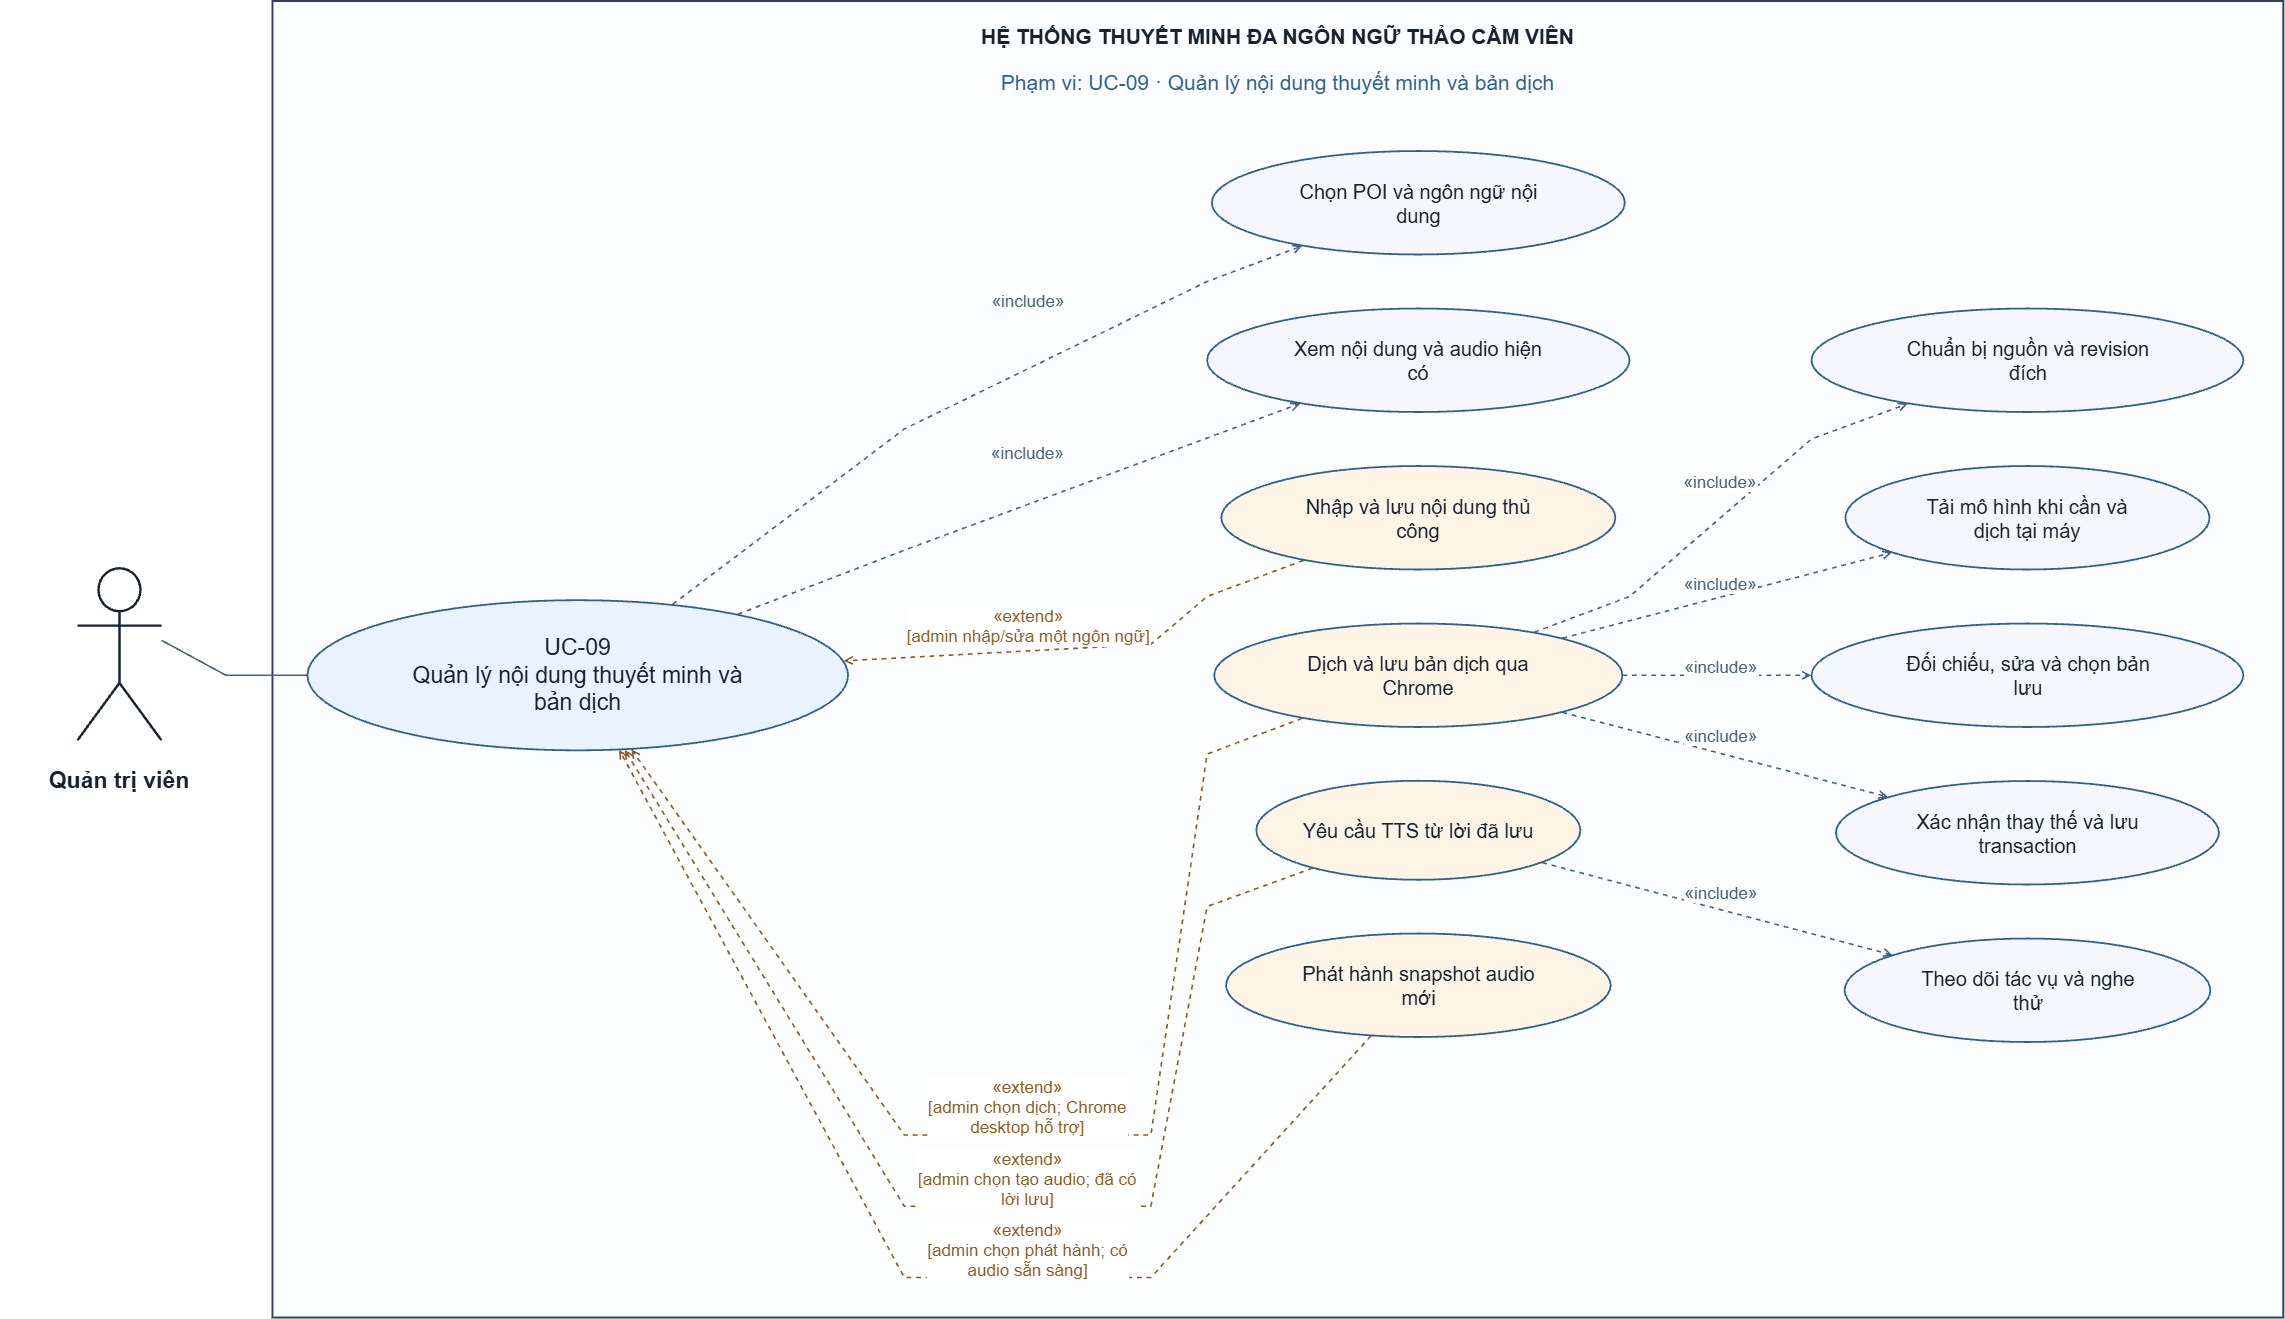

The diagram above was exported from draw.io. Its source (the exported page's mxGraphModel, read from the mxfile embedded in the PNG):
<mxGraphModel dx="2357" dy="1295" grid="1" gridSize="10" guides="1" tooltips="1" connect="1" arrows="1" fold="1" page="1" pageScale="1" pageWidth="827" pageHeight="1169" math="0" shadow="0">
  <root>
    <mxCell id="0" />
    <mxCell id="1" parent="0" />
    <mxCell id="boundary" parent="1" style="html=0;whiteSpace=wrap;fontFamily=Arial;fontColor=#182230;rounded=0;fillColor=#fcfdff;strokeColor=#344054;strokeWidth=2;" value="" vertex="1">
      <mxGeometry height="1316.5125" width="2010.8754999999996" x="317.24850000000004" y="170" as="geometry" />
    </mxCell>
    <mxCell id="system_name" parent="1" style="html=0;whiteSpace=wrap;fontFamily=Arial;fontColor=#182230;text;align=center;verticalAlign=middle;fontSize=21;fontColor=#182230;fontStyle=1;" value="HỆ THỐNG THUYẾT MINH ĐA NGÔN NGỮ THẢO CẦM VIÊN" vertex="1">
      <mxGeometry height="40" width="1970.8754999999996" x="337.24850000000004" y="185" as="geometry" />
    </mxCell>
    <mxCell id="scope" parent="1" style="html=0;whiteSpace=wrap;fontFamily=Arial;fontColor=#182230;text;align=center;verticalAlign=middle;fontSize=21;fontColor=#315f91;fontStyle=0;" value="Phạm vi: UC-09 · Quản lý nội dung thuyết minh và bản dịch" vertex="1">
      <mxGeometry height="38" width="1970.8754999999996" x="337.24850000000004" y="232" as="geometry" />
    </mxCell>
    <mxCell id="actor_main" edge="1" parent="1" source="actor" style="edgeStyle=none;rounded=0;html=0;fontFamily=Arial;fontSize=17;strokeColor=#47627d;fontColor=#47627d;strokeWidth=1.6;labelBackgroundColor=#ffffff;startArrow=none;endArrow=none;endFill=0;exitPerimeter=0;entryPerimeter=0;exitX=1;exitY=0.4186046511627907;entryX=0;entryY=0.5;" target="main" value="">
      <mxGeometry relative="1" as="geometry">
        <Array as="points">
          <mxPoint x="206.25" y="809.26" />
          <mxPoint x="270.69" y="844.26" />
          <mxPoint x="310.34" y="844.26" />
          <mxPoint x="351.89" y="844.26" />
          <mxPoint x="351.89" y="844.26" />
        </Array>
      </mxGeometry>
    </mxCell>
    <mxCell id="r0" edge="1" parent="1" source="main" style="edgeStyle=none;rounded=0;html=0;fontFamily=Arial;fontSize=17;strokeColor=#47627d;fontColor=#47627d;strokeWidth=1.6;labelBackgroundColor=#ffffff;startArrow=none;endArrow=open;endFill=0;exitPerimeter=0;entryPerimeter=0;exitX=0.6755447158080881;exitY=0.027937573239586837;entryX=0.21904329397517408;entryY=0.9159904557661467;dashed=1;" target="context" value="«include»">
      <mxGeometry relative="1" as="geometry">
        <mxPoint x="56.77122935668763" y="-96.64009241379102" as="offset" />
        <Array as="points">
          <mxPoint x="717.45" y="773.36" />
          <mxPoint x="813.55" y="700.62" />
          <mxPoint x="949.1" y="598.01" />
          <mxPoint x="1251.94" y="450.51" />
          <mxPoint x="1291.14" y="435.81" />
          <mxPoint x="1335.65" y="419.1" />
          <mxPoint x="1347.12" y="414.83" />
        </Array>
      </mxGeometry>
    </mxCell>
    <mxCell id="r1" edge="1" parent="1" source="main" style="edgeStyle=none;rounded=0;html=0;fontFamily=Arial;fontSize=17;strokeColor=#47627d;fontColor=#47627d;strokeWidth=1.6;labelBackgroundColor=#ffffff;startArrow=none;endArrow=open;endFill=0;exitPerimeter=0;entryPerimeter=0;exitX=0.7961276574491817;exitY=0.09360352082667506;entryX=0.22001430117226972;entryY=0.9187677505361391;dashed=1;" target="show" value="«include»">
      <mxGeometry relative="1" as="geometry">
        <mxPoint x="9.008182802953115" y="-56.70746414611415" as="offset" />
        <Array as="points">
          <mxPoint x="782.64" y="783.23" />
          <mxPoint x="865.21" y="751.5" />
          <mxPoint x="949.1" y="719.26" />
          <mxPoint x="1181.28" y="633.24" />
          <mxPoint x="1333.16" y="576.95" />
          <mxPoint x="1344.88" y="572.61" />
        </Array>
      </mxGeometry>
    </mxCell>
    <mxCell id="r2" edge="1" parent="1" source="edit" style="edgeStyle=none;rounded=0;html=0;fontFamily=Arial;fontSize=17;strokeColor=#8a5b22;fontColor=#8a5b22;strokeWidth=1.6;labelBackgroundColor=#ffffff;startArrow=none;endArrow=open;endFill=0;exitPerimeter=0;entryPerimeter=0;exitX=0.20858078270138558;exitY=0.9115226337448553;entryX=0.9917656764760832;entryY=0.4045388569297967;dashed=1;" target="main" value="«extend»&#10;[admin nhập/sửa một ngôn ngữ]">
      <mxGeometry relative="1" as="geometry">
        <mxPoint x="-57.878754751302495" y="-23.04534558775083" as="offset" />
        <Array as="points">
          <mxPoint x="1348.3" y="729.36" />
          <mxPoint x="1298.84" y="747.93" />
          <mxPoint x="1251.94" y="765.51" />
          <mxPoint x="1195.69" y="813.26" />
          <mxPoint x="1046.91" y="821.33" />
          <mxPoint x="901.14" y="829.23" />
          <mxPoint x="888.4" y="829.93" />
        </Array>
      </mxGeometry>
    </mxCell>
    <mxCell id="r3" edge="1" parent="1" source="chrome" style="edgeStyle=none;rounded=0;html=0;fontFamily=Arial;fontSize=17;strokeColor=#8a5b22;fontColor=#8a5b22;strokeWidth=1.6;labelBackgroundColor=#ffffff;startArrow=none;endArrow=open;endFill=0;exitPerimeter=0;entryPerimeter=0;exitX=0.2156745287988262;exitY=0.9159904557661472;entryX=0.5989866870883068;entryY=0.991787179077448;dashed=1;" target="main" value="«extend»&#10;[admin chọn dịch; Chrome&#10;desktop hỗ trợ]">
      <mxGeometry relative="1" as="geometry">
        <mxPoint x="-7.019522482527691" y="-29.25" as="offset" />
        <Array as="points">
          <mxPoint x="1347.08" y="887.33" />
          <mxPoint x="1298.06" y="905.71" />
          <mxPoint x="1251.94" y="923.01" />
          <mxPoint x="1195.69" y="1304.01" />
          <mxPoint x="949.1" y="1304.01" />
          <mxPoint x="777.1" y="1060.92" />
          <mxPoint x="683.24" y="928.26" />
          <mxPoint x="676.06" y="918.13" />
        </Array>
      </mxGeometry>
    </mxCell>
    <mxCell id="r4" edge="1" parent="1" source="chrome" style="edgeStyle=none;rounded=0;html=0;fontFamily=Arial;fontSize=17;strokeColor=#47627d;fontColor=#47627d;strokeWidth=1.6;labelBackgroundColor=#ffffff;startArrow=none;endArrow=open;endFill=0;exitPerimeter=0;entryPerimeter=0;exitX=0.7842642205611047;exitY=0.0840095442338532;entryX=0.22234961134736006;entryY=0.9204582777874379;dashed=1;" target="prepare" value="«include»">
      <mxGeometry relative="1" as="geometry">
        <mxPoint x="-0.3189344623397119" y="-37.322754945040856" as="offset" />
        <Array as="points">
          <mxPoint x="1579.15" y="801.2" />
          <mxPoint x="1628.15" y="782.81" />
          <mxPoint x="1674.28" y="765.51" />
          <mxPoint x="1856.34" y="608.01" />
          <mxPoint x="1895.75" y="593.55" />
          <mxPoint x="1940.8" y="577.02" />
          <mxPoint x="1952.38" y="572.79" />
        </Array>
      </mxGeometry>
    </mxCell>
    <mxCell id="r5" edge="1" parent="1" source="chrome" style="edgeStyle=none;rounded=0;html=0;fontFamily=Arial;fontSize=17;strokeColor=#47627d;fontColor=#47627d;strokeWidth=1.6;labelBackgroundColor=#ffffff;startArrow=none;endArrow=open;endFill=0;exitPerimeter=0;entryPerimeter=0;exitX=0.8533549425591502;exitY=0.14136671883150773;entryX=0.12782598186647362;entryY=0.8366564269016021;dashed=1;" target="native" value="«include»">
      <mxGeometry relative="1" as="geometry">
        <mxPoint x="-6.799673919286533" y="-13.336238569566035" as="offset" />
        <Array as="points">
          <mxPoint x="1607.35" y="807.14" />
          <mxPoint x="1702.91" y="782.33" />
          <mxPoint x="1828.27" y="749.78" />
          <mxPoint x="1924.54" y="724.78" />
          <mxPoint x="1936.75" y="721.61" />
        </Array>
      </mxGeometry>
    </mxCell>
    <mxCell id="r6" edge="1" parent="1" source="chrome" style="edgeStyle=none;rounded=0;html=0;fontFamily=Arial;fontSize=17;strokeColor=#47627d;fontColor=#47627d;strokeWidth=1.6;labelBackgroundColor=#ffffff;startArrow=none;endArrow=open;endFill=0;exitPerimeter=0;entryPerimeter=0;exitX=1;exitY=0.5000000000000002;entryX=0;entryY=0.5000000000000002;dashed=1;" target="review" value="«include»">
      <mxGeometry relative="1" as="geometry">
        <mxPoint x="3.381249999999909" y="-9.75" as="offset" />
        <Array as="points">
          <mxPoint x="1667.61" y="844.26" />
          <mxPoint x="1724.06" y="844.26" />
          <mxPoint x="1785.72" y="844.26" />
          <mxPoint x="1843.47" y="844.26" />
          <mxPoint x="1856.12" y="844.26" />
        </Array>
      </mxGeometry>
    </mxCell>
    <mxCell id="r7" edge="1" parent="1" source="chrome" style="edgeStyle=none;rounded=0;html=0;fontFamily=Arial;fontSize=17;strokeColor=#47627d;fontColor=#47627d;strokeWidth=1.6;labelBackgroundColor=#ffffff;startArrow=none;endArrow=open;endFill=0;exitPerimeter=0;entryPerimeter=0;exitX=0.8533549425591502;exitY=0.8586332811684927;entryX=0.13543910494915065;entryY=0.15295890569756043;dashed=1;" target="commit" value="«include»">
      <mxGeometry relative="1" as="geometry">
        <mxPoint x="-4.7362636219820615" y="-19.779766474749067" as="offset" />
        <Array as="points">
          <mxPoint x="1607.35" y="881.39" />
          <mxPoint x="1701.56" y="905.85" />
          <mxPoint x="1824.75" y="937.84" />
          <mxPoint x="1920.46" y="962.69" />
          <mxPoint x="1932.62" y="965.84" />
        </Array>
      </mxGeometry>
    </mxCell>
    <mxCell id="r8" edge="1" parent="1" source="process" style="edgeStyle=none;rounded=0;html=0;fontFamily=Arial;fontSize=17;strokeColor=#8a5b22;fontColor=#8a5b22;strokeWidth=1.6;labelBackgroundColor=#ffffff;startArrow=none;endArrow=open;endFill=0;exitPerimeter=0;entryPerimeter=0;exitX=0.17403549382716063;exitY=0.8828282828282814;entryX=0.5866162414932953;entryY=0.9952827048045164;dashed=1;" target="main" value="«extend»&#10;[admin chọn tạo audio; đã có&#10;lời lưu]">
      <mxGeometry relative="1" as="geometry">
        <mxPoint x="59.081428953026034" y="-29.25" as="offset" />
        <Array as="points">
          <mxPoint x="1357.51" y="1037.16" />
          <mxPoint x="1304.83" y="1056.3" />
          <mxPoint x="1251.94" y="1075.51" />
          <mxPoint x="1195.69" y="1375.26" />
          <mxPoint x="949.1" y="1375.26" />
          <mxPoint x="767.71" y="1079.18" />
          <mxPoint x="675.84" y="929.2" />
          <mxPoint x="669.38" y="918.65" />
        </Array>
      </mxGeometry>
    </mxCell>
    <mxCell id="r9" edge="1" parent="1" source="process" style="edgeStyle=none;rounded=0;html=0;fontFamily=Arial;fontSize=17;strokeColor=#47627d;fontColor=#47627d;strokeWidth=1.6;labelBackgroundColor=#ffffff;startArrow=none;endArrow=open;endFill=0;exitPerimeter=0;entryPerimeter=0;exitX=0.882677469135803;exitY=0.827020202020202;entryX=0.13119281608723965;entryY=0.15947951080971443;dashed=1;" target="job" value="«include»">
      <mxGeometry relative="1" as="geometry">
        <mxPoint x="3.0093198072718224" y="-17.899159563827652" as="offset" />
        <Array as="points">
          <mxPoint x="1587.11" y="1031.64" />
          <mxPoint x="1684.85" y="1057.43" />
          <mxPoint x="1821.91" y="1093.58" />
          <mxPoint x="1925.23" y="1120.83" />
          <mxPoint x="1937.38" y="1124.01" />
        </Array>
      </mxGeometry>
    </mxCell>
    <mxCell id="r10" edge="1" parent="1" source="package" style="edgeStyle=none;rounded=0;html=0;fontFamily=Arial;fontSize=17;strokeColor=#8a5b22;fontColor=#8a5b22;strokeWidth=1.6;labelBackgroundColor=#ffffff;startArrow=none;endArrow=open;endFill=0;exitPerimeter=0;entryPerimeter=0;exitX=0.3769692715644988;exitY=0.9885623756254958;entryX=0.576696762689071;entryY=0.9956988388196445;dashed=1;" target="main" value="«extend»&#10;[admin chọn phát hành; có&#10;audio sẵn sàng]">
      <mxGeometry relative="1" as="geometry">
        <mxPoint x="129.55991083314996" y="-17.637339785125732" as="offset" />
        <Array as="points">
          <mxPoint x="1415.8" y="1204.84" />
          <mxPoint x="1339.61" y="1288.47" />
          <mxPoint x="1195.69" y="1446.51" />
          <mxPoint x="949.1" y="1446.51" />
          <mxPoint x="759.85" y="1096.14" />
          <mxPoint x="670.05" y="929.88" />
          <mxPoint x="664.01" y="918.71" />
        </Array>
      </mxGeometry>
    </mxCell>
    <mxCell id="actor" parent="1" style="html=0;whiteSpace=wrap;fontFamily=Arial;fontColor=#182230;shape=umlActor;verticalLabelPosition=bottom;verticalAlign=top;fillColor=#ffffff;strokeColor=#182230;strokeWidth=2.4;" value="" vertex="1">
      <mxGeometry height="172" width="84" x="122.25" y="737.2625" as="geometry" />
    </mxCell>
    <mxCell id="actor_label" parent="1" style="html=0;whiteSpace=wrap;fontFamily=Arial;fontColor=#182230;text;align=center;verticalAlign=middle;fontSize=23;fontColor=#182230;fontStyle=1;" value="Quản trị viên" vertex="1">
      <mxGeometry height="55" width="240" x="44.25" y="921.2625" as="geometry" />
    </mxCell>
    <mxCell id="main" parent="1" style="html=0;whiteSpace=wrap;fontFamily=Arial;fontColor=#182230;ellipse;fillColor=#e9f2ff;strokeColor=#315f91;strokeWidth=1.8;fontSize=23;align=center;verticalAlign=middle;" value="UC-09&#10;Quản lý nội dung thuyết minh và&#10;bản dịch" vertex="1">
      <mxGeometry height="150.192" width="540.6030000000001" x="352.24850000000004" y="769.1665" as="geometry" />
    </mxCell>
    <mxCell id="context" parent="1" style="html=0;whiteSpace=wrap;fontFamily=Arial;fontColor=#182230;ellipse;fillColor=#f4f8fc;strokeColor=#315f91;strokeWidth=1.8;fontSize=20;align=center;verticalAlign=middle;" value="Chọn POI và ngôn ngữ nội&#10;dung" vertex="1">
      <mxGeometry height="103.51799999999999" width="412.875" x="1256.6875" y="320.0035000000001" as="geometry" />
    </mxCell>
    <mxCell id="show" parent="1" style="html=0;whiteSpace=wrap;fontFamily=Arial;fontColor=#182230;ellipse;fillColor=#f4f8fc;strokeColor=#315f91;strokeWidth=1.8;fontSize=20;align=center;verticalAlign=middle;" value="Xem nội dung và audio hiện&#10;có" vertex="1">
      <mxGeometry height="103.51799999999999" width="422.3430000000001" x="1251.9535" y="477.50350000000003" as="geometry" />
    </mxCell>
    <mxCell id="edit" parent="1" style="html=0;whiteSpace=wrap;fontFamily=Arial;fontColor=#182230;ellipse;fillColor=#fff5e7;strokeColor=#315f91;strokeWidth=1.8;fontSize=20;align=center;verticalAlign=middle;" value="Nhập và lưu nội dung thủ&#10;công" vertex="1">
      <mxGeometry height="103.51799999999999" width="394.02" x="1266.115" y="635.0035" as="geometry" />
    </mxCell>
    <mxCell id="chrome" parent="1" style="html=0;whiteSpace=wrap;fontFamily=Arial;fontColor=#182230;ellipse;fillColor=#fff5e7;strokeColor=#315f91;strokeWidth=1.8;fontSize=20;align=center;verticalAlign=middle;" value="Dịch và lưu bản dịch qua&#10;Chrome" vertex="1">
      <mxGeometry height="103.51799999999999" width="408.159" x="1259.0455" y="792.5035" as="geometry" />
    </mxCell>
    <mxCell id="prepare" parent="1" style="html=0;whiteSpace=wrap;fontFamily=Arial;fontColor=#182230;ellipse;fillColor=#f4f8fc;strokeColor=#315f91;strokeWidth=1.8;fontSize=20;align=center;verticalAlign=middle;" value="Chuẩn bị nguồn và revision&#10;đích" vertex="1">
      <mxGeometry height="103.51799999999999" width="431.74800000000005" x="1856.376" y="477.50350000000003" as="geometry" />
    </mxCell>
    <mxCell id="native" parent="1" style="html=0;whiteSpace=wrap;fontFamily=Arial;fontColor=#182230;ellipse;fillColor=#f4f8fc;strokeColor=#315f91;strokeWidth=1.8;fontSize=20;align=center;verticalAlign=middle;" value="Tải mô hình khi cần và&#10;dịch tại máy" vertex="1">
      <mxGeometry height="103.51799999999999" width="364.077" x="1890.2115" y="635.0035" as="geometry" />
    </mxCell>
    <mxCell id="review" parent="1" style="html=0;whiteSpace=wrap;fontFamily=Arial;fontColor=#182230;ellipse;fillColor=#f4f8fc;strokeColor=#315f91;strokeWidth=1.8;fontSize=20;align=center;verticalAlign=middle;" value="Đối chiếu, sửa và chọn bản&#10;lưu" vertex="1">
      <mxGeometry height="103.51799999999999" width="431.712" x="1856.394" y="792.5035" as="geometry" />
    </mxCell>
    <mxCell id="commit" parent="1" style="html=0;whiteSpace=wrap;fontFamily=Arial;fontColor=#182230;ellipse;fillColor=#f4f8fc;strokeColor=#315f91;strokeWidth=1.8;fontSize=20;align=center;verticalAlign=middle;" value="Xác nhận thay thế và lưu&#10;transaction" vertex="1">
      <mxGeometry height="103.51799999999999" width="382.99499999999995" x="1880.7525" y="950.0035" as="geometry" />
    </mxCell>
    <mxCell id="process" parent="1" style="html=0;whiteSpace=wrap;fontFamily=Arial;fontColor=#182230;ellipse;fillColor=#fff5e7;strokeColor=#315f91;strokeWidth=1.8;fontSize=20;align=center;verticalAlign=middle;" value="Yêu cầu TTS từ lời đã lưu" vertex="1">
      <mxGeometry height="99" width="324" x="1301.125" y="949.7625" as="geometry" />
    </mxCell>
    <mxCell id="job" parent="1" style="html=0;whiteSpace=wrap;fontFamily=Arial;fontColor=#182230;ellipse;fillColor=#f4f8fc;strokeColor=#315f91;strokeWidth=1.8;fontSize=20;align=center;verticalAlign=middle;" value="Theo dõi tác vụ và nghe&#10;thử" vertex="1">
      <mxGeometry height="103.51799999999999" width="365.706" x="1889.397" y="1107.5035" as="geometry" />
    </mxCell>
    <mxCell id="package" parent="1" style="html=0;whiteSpace=wrap;fontFamily=Arial;fontColor=#182230;ellipse;fillColor=#fff5e7;strokeColor=#315f91;strokeWidth=1.8;fontSize=20;align=center;verticalAlign=middle;" value="Phát hành snapshot audio&#10;mới" vertex="1">
      <mxGeometry height="103.51799999999999" width="384.66" x="1270.795" y="1102.5035" as="geometry" />
    </mxCell>
  </root>
</mxGraphModel>